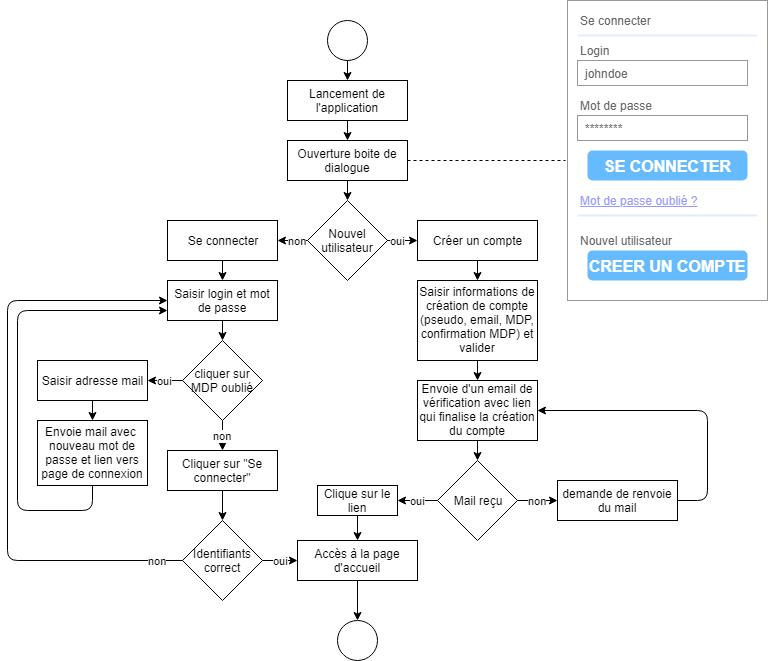

The diagram above was exported from draw.io. Its source (the exported page's mxGraphModel, read from the mxfile embedded in the PNG):
<mxGraphModel dx="1010" dy="582" grid="1" gridSize="10" guides="1" tooltips="1" connect="1" arrows="1" fold="1" page="1" pageScale="1" pageWidth="827" pageHeight="1169" math="0" shadow="0">
  <root>
    <mxCell id="0" />
    <mxCell id="1" parent="0" />
    <mxCell id="bL_9rEefn_iGsoXSYHlg-1" value="" style="ellipse;whiteSpace=wrap;html=1;aspect=fixed;" vertex="1" parent="1">
      <mxGeometry x="360" y="40" width="40" height="40" as="geometry" />
    </mxCell>
    <mxCell id="bL_9rEefn_iGsoXSYHlg-2" value="&lt;font style=&quot;vertical-align: inherit&quot;&gt;&lt;font style=&quot;vertical-align: inherit&quot;&gt;Lancement de l'application&lt;/font&gt;&lt;/font&gt;" style="rounded=0;whiteSpace=wrap;html=1;" vertex="1" parent="1">
      <mxGeometry x="320" y="100" width="120" height="40" as="geometry" />
    </mxCell>
    <mxCell id="bL_9rEefn_iGsoXSYHlg-3" value="&lt;font style=&quot;vertical-align: inherit&quot;&gt;&lt;font style=&quot;vertical-align: inherit&quot;&gt;Ouverture boite de dialogue&lt;/font&gt;&lt;/font&gt;" style="rounded=0;whiteSpace=wrap;html=1;" vertex="1" parent="1">
      <mxGeometry x="320" y="160" width="120" height="40" as="geometry" />
    </mxCell>
    <mxCell id="bL_9rEefn_iGsoXSYHlg-4" value="&lt;font style=&quot;vertical-align: inherit&quot;&gt;&lt;font style=&quot;vertical-align: inherit&quot;&gt;Nouvel utilisateur&lt;/font&gt;&lt;/font&gt;" style="rhombus;whiteSpace=wrap;html=1;" vertex="1" parent="1">
      <mxGeometry x="340" y="220" width="80" height="80" as="geometry" />
    </mxCell>
    <mxCell id="bL_9rEefn_iGsoXSYHlg-5" value="&lt;font style=&quot;vertical-align: inherit&quot;&gt;&lt;font style=&quot;vertical-align: inherit&quot;&gt;Se connecter&lt;/font&gt;&lt;/font&gt;" style="rounded=0;whiteSpace=wrap;html=1;" vertex="1" parent="1">
      <mxGeometry x="200" y="240" width="110" height="40" as="geometry" />
    </mxCell>
    <mxCell id="bL_9rEefn_iGsoXSYHlg-6" value="&lt;font style=&quot;vertical-align: inherit&quot;&gt;&lt;font style=&quot;vertical-align: inherit&quot;&gt;&lt;font style=&quot;vertical-align: inherit&quot;&gt;&lt;font style=&quot;vertical-align: inherit&quot;&gt;Créer un compte&lt;/font&gt;&lt;/font&gt;&lt;/font&gt;&lt;/font&gt;" style="rounded=0;whiteSpace=wrap;html=1;" vertex="1" parent="1">
      <mxGeometry x="450" y="240" width="120" height="40" as="geometry" />
    </mxCell>
    <mxCell id="bL_9rEefn_iGsoXSYHlg-7" value="" style="endArrow=classic;html=1;exitX=0.5;exitY=1;exitDx=0;exitDy=0;entryX=0.5;entryY=0;entryDx=0;entryDy=0;" edge="1" parent="1" source="bL_9rEefn_iGsoXSYHlg-1" target="bL_9rEefn_iGsoXSYHlg-2">
      <mxGeometry width="50" height="50" relative="1" as="geometry">
        <mxPoint x="200" y="410" as="sourcePoint" />
        <mxPoint x="340" y="390" as="targetPoint" />
      </mxGeometry>
    </mxCell>
    <mxCell id="bL_9rEefn_iGsoXSYHlg-8" value="" style="endArrow=classic;html=1;exitX=0.5;exitY=1;exitDx=0;exitDy=0;entryX=0.5;entryY=0;entryDx=0;entryDy=0;" edge="1" parent="1" source="bL_9rEefn_iGsoXSYHlg-2" target="bL_9rEefn_iGsoXSYHlg-3">
      <mxGeometry width="50" height="50" relative="1" as="geometry">
        <mxPoint x="200" y="370" as="sourcePoint" />
        <mxPoint x="250" y="320" as="targetPoint" />
      </mxGeometry>
    </mxCell>
    <mxCell id="bL_9rEefn_iGsoXSYHlg-9" value="" style="endArrow=classic;html=1;exitX=0.5;exitY=1;exitDx=0;exitDy=0;entryX=0.5;entryY=0;entryDx=0;entryDy=0;" edge="1" parent="1" source="bL_9rEefn_iGsoXSYHlg-3" target="bL_9rEefn_iGsoXSYHlg-4">
      <mxGeometry width="50" height="50" relative="1" as="geometry">
        <mxPoint x="200" y="370" as="sourcePoint" />
        <mxPoint x="250" y="320" as="targetPoint" />
      </mxGeometry>
    </mxCell>
    <mxCell id="bL_9rEefn_iGsoXSYHlg-10" value="non" style="endArrow=classic;html=1;exitX=0;exitY=0.5;exitDx=0;exitDy=0;entryX=1;entryY=0.5;entryDx=0;entryDy=0;" edge="1" parent="1" source="bL_9rEefn_iGsoXSYHlg-4" target="bL_9rEefn_iGsoXSYHlg-5">
      <mxGeometry x="-0.3333" width="50" height="50" relative="1" as="geometry">
        <mxPoint x="200" y="370" as="sourcePoint" />
        <mxPoint x="250" y="320" as="targetPoint" />
        <mxPoint as="offset" />
      </mxGeometry>
    </mxCell>
    <mxCell id="bL_9rEefn_iGsoXSYHlg-11" value="oui" style="endArrow=classic;html=1;exitX=1;exitY=0.5;exitDx=0;exitDy=0;entryX=0;entryY=0.5;entryDx=0;entryDy=0;" edge="1" parent="1" source="bL_9rEefn_iGsoXSYHlg-4" target="bL_9rEefn_iGsoXSYHlg-6">
      <mxGeometry x="-0.3333" width="50" height="50" relative="1" as="geometry">
        <mxPoint x="200" y="370" as="sourcePoint" />
        <mxPoint x="250" y="320" as="targetPoint" />
        <mxPoint as="offset" />
      </mxGeometry>
    </mxCell>
    <mxCell id="bL_9rEefn_iGsoXSYHlg-12" value="&lt;font style=&quot;vertical-align: inherit&quot;&gt;&lt;font style=&quot;vertical-align: inherit&quot;&gt;Saisir login et mot de passe&lt;/font&gt;&lt;/font&gt;" style="rounded=0;whiteSpace=wrap;html=1;" vertex="1" parent="1">
      <mxGeometry x="200" y="300" width="110" height="40" as="geometry" />
    </mxCell>
    <mxCell id="bL_9rEefn_iGsoXSYHlg-13" value="" style="endArrow=classic;html=1;exitX=0.5;exitY=1;exitDx=0;exitDy=0;entryX=0.5;entryY=0;entryDx=0;entryDy=0;" edge="1" parent="1" source="bL_9rEefn_iGsoXSYHlg-5" target="bL_9rEefn_iGsoXSYHlg-12">
      <mxGeometry width="50" height="50" relative="1" as="geometry">
        <mxPoint x="200" y="410" as="sourcePoint" />
        <mxPoint x="260" y="300" as="targetPoint" />
      </mxGeometry>
    </mxCell>
    <mxCell id="bL_9rEefn_iGsoXSYHlg-23" value="" style="endArrow=none;dashed=1;html=1;entryX=-0.01;entryY=0.533;entryDx=0;entryDy=0;exitX=1;exitY=0.5;exitDx=0;exitDy=0;entryPerimeter=0;" edge="1" parent="1" source="bL_9rEefn_iGsoXSYHlg-3" target="bL_9rEefn_iGsoXSYHlg-25">
      <mxGeometry width="50" height="50" relative="1" as="geometry">
        <mxPoint x="180" y="322.6" as="sourcePoint" />
        <mxPoint x="70" y="470" as="targetPoint" />
      </mxGeometry>
    </mxCell>
    <mxCell id="bL_9rEefn_iGsoXSYHlg-25" value="" style="strokeWidth=1;shadow=0;dashed=0;align=center;html=1;shape=mxgraph.mockup.forms.rrect;rSize=0;strokeColor=#999999;fillColor=#ffffff;" vertex="1" parent="1">
      <mxGeometry x="600" y="20" width="200" height="300" as="geometry" />
    </mxCell>
    <mxCell id="bL_9rEefn_iGsoXSYHlg-26" value="Se connecter" style="strokeWidth=1;shadow=0;dashed=0;align=center;html=1;shape=mxgraph.mockup.forms.anchor;fontSize=12;fontColor=#666666;align=left;resizeWidth=1;spacingLeft=0;" vertex="1" parent="bL_9rEefn_iGsoXSYHlg-25">
      <mxGeometry width="100" height="20" relative="1" as="geometry">
        <mxPoint x="10" y="10" as="offset" />
      </mxGeometry>
    </mxCell>
    <mxCell id="bL_9rEefn_iGsoXSYHlg-27" value="" style="shape=line;strokeColor=#ddeeff;strokeWidth=2;html=1;resizeWidth=1;" vertex="1" parent="bL_9rEefn_iGsoXSYHlg-25">
      <mxGeometry width="180" height="10" relative="1" as="geometry">
        <mxPoint x="10" y="30" as="offset" />
      </mxGeometry>
    </mxCell>
    <mxCell id="bL_9rEefn_iGsoXSYHlg-28" value="Login" style="strokeWidth=1;shadow=0;dashed=0;align=center;html=1;shape=mxgraph.mockup.forms.anchor;fontSize=12;fontColor=#666666;align=left;resizeWidth=1;spacingLeft=0;" vertex="1" parent="bL_9rEefn_iGsoXSYHlg-25">
      <mxGeometry width="100" height="20" relative="1" as="geometry">
        <mxPoint x="10" y="40" as="offset" />
      </mxGeometry>
    </mxCell>
    <mxCell id="bL_9rEefn_iGsoXSYHlg-29" value="johndoe" style="strokeWidth=1;shadow=0;dashed=0;align=center;html=1;shape=mxgraph.mockup.forms.rrect;rSize=0;strokeColor=#999999;fontColor=#666666;align=left;spacingLeft=5;resizeWidth=1;" vertex="1" parent="bL_9rEefn_iGsoXSYHlg-25">
      <mxGeometry width="170" height="25" relative="1" as="geometry">
        <mxPoint x="10" y="60" as="offset" />
      </mxGeometry>
    </mxCell>
    <mxCell id="bL_9rEefn_iGsoXSYHlg-30" value="Mot de passe" style="strokeWidth=1;shadow=0;dashed=0;align=center;html=1;shape=mxgraph.mockup.forms.anchor;fontSize=12;fontColor=#666666;align=left;resizeWidth=1;spacingLeft=0;" vertex="1" parent="bL_9rEefn_iGsoXSYHlg-25">
      <mxGeometry width="100" height="20" relative="1" as="geometry">
        <mxPoint x="10" y="95" as="offset" />
      </mxGeometry>
    </mxCell>
    <mxCell id="bL_9rEefn_iGsoXSYHlg-31" value="********" style="strokeWidth=1;shadow=0;dashed=0;align=center;html=1;shape=mxgraph.mockup.forms.rrect;rSize=0;strokeColor=#999999;fontColor=#666666;align=left;spacingLeft=5;resizeWidth=1;" vertex="1" parent="bL_9rEefn_iGsoXSYHlg-25">
      <mxGeometry width="170" height="25" relative="1" as="geometry">
        <mxPoint x="10" y="115" as="offset" />
      </mxGeometry>
    </mxCell>
    <mxCell id="bL_9rEefn_iGsoXSYHlg-32" value="SE CONNECTER" style="strokeWidth=1;shadow=0;dashed=0;align=center;html=1;shape=mxgraph.mockup.forms.rrect;rSize=5;strokeColor=none;fontColor=#ffffff;fillColor=#66bbff;fontSize=16;fontStyle=1;" vertex="1" parent="bL_9rEefn_iGsoXSYHlg-25">
      <mxGeometry y="1" width="160" height="30" relative="1" as="geometry">
        <mxPoint x="20" y="-150" as="offset" />
      </mxGeometry>
    </mxCell>
    <mxCell id="bL_9rEefn_iGsoXSYHlg-33" value="Mot de passe oublié ?" style="strokeWidth=1;shadow=0;dashed=0;align=center;html=1;shape=mxgraph.mockup.forms.anchor;fontSize=12;fontColor=#9999ff;align=left;spacingLeft=0;fontStyle=4;resizeWidth=1;" vertex="1" parent="bL_9rEefn_iGsoXSYHlg-25">
      <mxGeometry y="1" width="150" height="20" relative="1" as="geometry">
        <mxPoint x="10" y="-110" as="offset" />
      </mxGeometry>
    </mxCell>
    <mxCell id="bL_9rEefn_iGsoXSYHlg-34" value="" style="shape=line;strokeColor=#ddeeff;strokeWidth=2;html=1;resizeWidth=1;" vertex="1" parent="bL_9rEefn_iGsoXSYHlg-25">
      <mxGeometry y="1" width="180" height="10" relative="1" as="geometry">
        <mxPoint x="10" y="-90" as="offset" />
      </mxGeometry>
    </mxCell>
    <mxCell id="bL_9rEefn_iGsoXSYHlg-35" value="Nouvel utilisateur" style="strokeWidth=1;shadow=0;dashed=0;align=center;html=1;shape=mxgraph.mockup.forms.anchor;fontSize=12;fontColor=#666666;align=left;spacingLeft=0;resizeWidth=1;" vertex="1" parent="bL_9rEefn_iGsoXSYHlg-25">
      <mxGeometry y="1" width="150" height="20" relative="1" as="geometry">
        <mxPoint x="10" y="-70" as="offset" />
      </mxGeometry>
    </mxCell>
    <mxCell id="bL_9rEefn_iGsoXSYHlg-36" value="CREER UN COMPTE" style="strokeWidth=1;shadow=0;dashed=0;align=center;html=1;shape=mxgraph.mockup.forms.rrect;rSize=5;strokeColor=none;fontColor=#ffffff;fillColor=#66bbff;fontSize=16;fontStyle=1;" vertex="1" parent="bL_9rEefn_iGsoXSYHlg-25">
      <mxGeometry y="1" width="160" height="30" relative="1" as="geometry">
        <mxPoint x="20" y="-50" as="offset" />
      </mxGeometry>
    </mxCell>
    <mxCell id="bL_9rEefn_iGsoXSYHlg-38" value="cliquer sur MDP oublié" style="rhombus;whiteSpace=wrap;html=1;" vertex="1" parent="1">
      <mxGeometry x="215" y="360" width="80" height="80" as="geometry" />
    </mxCell>
    <mxCell id="bL_9rEefn_iGsoXSYHlg-40" value="&lt;font style=&quot;vertical-align: inherit&quot;&gt;&lt;font style=&quot;vertical-align: inherit&quot;&gt;Cliquer sur &quot;Se connecter&quot;&lt;/font&gt;&lt;/font&gt;" style="rounded=0;whiteSpace=wrap;html=1;" vertex="1" parent="1">
      <mxGeometry x="200" y="470" width="110" height="40" as="geometry" />
    </mxCell>
    <mxCell id="bL_9rEefn_iGsoXSYHlg-41" value="" style="endArrow=classic;html=1;exitX=0.5;exitY=1;exitDx=0;exitDy=0;entryX=0.5;entryY=0;entryDx=0;entryDy=0;" edge="1" parent="1" source="bL_9rEefn_iGsoXSYHlg-12" target="bL_9rEefn_iGsoXSYHlg-38">
      <mxGeometry width="50" height="50" relative="1" as="geometry">
        <mxPoint x="80" y="570" as="sourcePoint" />
        <mxPoint x="130" y="520" as="targetPoint" />
      </mxGeometry>
    </mxCell>
    <mxCell id="bL_9rEefn_iGsoXSYHlg-42" value="oui" style="endArrow=classic;html=1;exitX=0;exitY=0.5;exitDx=0;exitDy=0;entryX=1;entryY=0.5;entryDx=0;entryDy=0;" edge="1" parent="1" source="bL_9rEefn_iGsoXSYHlg-38" target="bL_9rEefn_iGsoXSYHlg-53">
      <mxGeometry width="50" height="50" relative="1" as="geometry">
        <mxPoint x="80" y="570" as="sourcePoint" />
        <mxPoint x="190" y="400" as="targetPoint" />
      </mxGeometry>
    </mxCell>
    <mxCell id="bL_9rEefn_iGsoXSYHlg-43" value="non" style="endArrow=classic;html=1;exitX=0.5;exitY=1;exitDx=0;exitDy=0;entryX=0.5;entryY=0;entryDx=0;entryDy=0;" edge="1" parent="1" source="bL_9rEefn_iGsoXSYHlg-38" target="bL_9rEefn_iGsoXSYHlg-40">
      <mxGeometry width="50" height="50" relative="1" as="geometry">
        <mxPoint x="80" y="570" as="sourcePoint" />
        <mxPoint x="130" y="520" as="targetPoint" />
      </mxGeometry>
    </mxCell>
    <mxCell id="bL_9rEefn_iGsoXSYHlg-44" value="&lt;font style=&quot;vertical-align: inherit&quot;&gt;&lt;font style=&quot;vertical-align: inherit&quot;&gt;Identifiants correct&lt;/font&gt;&lt;/font&gt;" style="rhombus;whiteSpace=wrap;html=1;" vertex="1" parent="1">
      <mxGeometry x="215" y="540" width="80" height="80" as="geometry" />
    </mxCell>
    <mxCell id="bL_9rEefn_iGsoXSYHlg-46" value="&lt;font style=&quot;vertical-align: inherit&quot;&gt;&lt;font style=&quot;vertical-align: inherit&quot;&gt;Accès à la page d'accueil&lt;/font&gt;&lt;/font&gt;" style="rounded=0;whiteSpace=wrap;html=1;" vertex="1" parent="1">
      <mxGeometry x="330" y="560" width="120" height="40" as="geometry" />
    </mxCell>
    <mxCell id="bL_9rEefn_iGsoXSYHlg-48" value="non" style="endArrow=classic;html=1;exitX=0;exitY=0.5;exitDx=0;exitDy=0;entryX=0;entryY=0.5;entryDx=0;entryDy=0;" edge="1" parent="1" source="bL_9rEefn_iGsoXSYHlg-44" target="bL_9rEefn_iGsoXSYHlg-12">
      <mxGeometry x="-0.916" width="50" height="50" relative="1" as="geometry">
        <mxPoint x="80" y="670" as="sourcePoint" />
        <mxPoint x="130" y="620" as="targetPoint" />
        <Array as="points">
          <mxPoint x="40" y="580" />
          <mxPoint x="40" y="320" />
        </Array>
        <mxPoint as="offset" />
      </mxGeometry>
    </mxCell>
    <mxCell id="bL_9rEefn_iGsoXSYHlg-49" value="" style="endArrow=classic;html=1;exitX=0.5;exitY=1;exitDx=0;exitDy=0;entryX=0.5;entryY=0;entryDx=0;entryDy=0;" edge="1" parent="1" source="bL_9rEefn_iGsoXSYHlg-40" target="bL_9rEefn_iGsoXSYHlg-44">
      <mxGeometry width="50" height="50" relative="1" as="geometry">
        <mxPoint x="30" y="670" as="sourcePoint" />
        <mxPoint x="80" y="620" as="targetPoint" />
      </mxGeometry>
    </mxCell>
    <mxCell id="bL_9rEefn_iGsoXSYHlg-50" value="oui" style="endArrow=classic;html=1;exitX=1;exitY=0.5;exitDx=0;exitDy=0;entryX=0;entryY=0.5;entryDx=0;entryDy=0;" edge="1" parent="1" source="bL_9rEefn_iGsoXSYHlg-44" target="bL_9rEefn_iGsoXSYHlg-46">
      <mxGeometry width="50" height="50" relative="1" as="geometry">
        <mxPoint x="30" y="670" as="sourcePoint" />
        <mxPoint x="80" y="620" as="targetPoint" />
      </mxGeometry>
    </mxCell>
    <mxCell id="bL_9rEefn_iGsoXSYHlg-51" value="" style="ellipse;whiteSpace=wrap;html=1;aspect=fixed;" vertex="1" parent="1">
      <mxGeometry x="370" y="640" width="40" height="40" as="geometry" />
    </mxCell>
    <mxCell id="bL_9rEefn_iGsoXSYHlg-52" value="" style="endArrow=classic;html=1;exitX=0.5;exitY=1;exitDx=0;exitDy=0;entryX=0.5;entryY=0;entryDx=0;entryDy=0;" edge="1" parent="1" source="bL_9rEefn_iGsoXSYHlg-46" target="bL_9rEefn_iGsoXSYHlg-51">
      <mxGeometry width="50" height="50" relative="1" as="geometry">
        <mxPoint x="30" y="710" as="sourcePoint" />
        <mxPoint x="80" y="660" as="targetPoint" />
      </mxGeometry>
    </mxCell>
    <mxCell id="bL_9rEefn_iGsoXSYHlg-53" value="Saisir adresse mail" style="rounded=0;whiteSpace=wrap;html=1;" vertex="1" parent="1">
      <mxGeometry x="70" y="380" width="110" height="40" as="geometry" />
    </mxCell>
    <mxCell id="bL_9rEefn_iGsoXSYHlg-54" value="Envoie mail avec&amp;nbsp; nouveau mot de passe et lien vers page de connexion" style="rounded=0;whiteSpace=wrap;html=1;" vertex="1" parent="1">
      <mxGeometry x="70" y="440" width="110" height="65" as="geometry" />
    </mxCell>
    <mxCell id="bL_9rEefn_iGsoXSYHlg-55" value="Saisir informations de création de compte (pseudo, email, MDP, confirmation MDP) et valider" style="rounded=0;whiteSpace=wrap;html=1;" vertex="1" parent="1">
      <mxGeometry x="450" y="300" width="120" height="80" as="geometry" />
    </mxCell>
    <mxCell id="bL_9rEefn_iGsoXSYHlg-56" value="Envoie d'un email de vérification avec lien qui finalise la création du compte" style="rounded=0;whiteSpace=wrap;html=1;" vertex="1" parent="1">
      <mxGeometry x="450" y="400" width="120" height="60" as="geometry" />
    </mxCell>
    <mxCell id="bL_9rEefn_iGsoXSYHlg-57" value="Clique sur le lien" style="rounded=0;whiteSpace=wrap;html=1;" vertex="1" parent="1">
      <mxGeometry x="350" y="505" width="80" height="30" as="geometry" />
    </mxCell>
    <mxCell id="bL_9rEefn_iGsoXSYHlg-58" value="Mail reçu" style="rhombus;whiteSpace=wrap;html=1;" vertex="1" parent="1">
      <mxGeometry x="470" y="480" width="80" height="80" as="geometry" />
    </mxCell>
    <mxCell id="bL_9rEefn_iGsoXSYHlg-59" value="demande de renvoie du mail" style="rounded=0;whiteSpace=wrap;html=1;" vertex="1" parent="1">
      <mxGeometry x="590" y="500" width="120" height="40" as="geometry" />
    </mxCell>
    <mxCell id="bL_9rEefn_iGsoXSYHlg-60" value="" style="endArrow=classic;html=1;exitX=0.5;exitY=1;exitDx=0;exitDy=0;entryX=0.5;entryY=0;entryDx=0;entryDy=0;" edge="1" parent="1" source="bL_9rEefn_iGsoXSYHlg-6" target="bL_9rEefn_iGsoXSYHlg-55">
      <mxGeometry width="50" height="50" relative="1" as="geometry">
        <mxPoint x="30" y="750" as="sourcePoint" />
        <mxPoint x="80" y="700" as="targetPoint" />
      </mxGeometry>
    </mxCell>
    <mxCell id="bL_9rEefn_iGsoXSYHlg-61" value="" style="endArrow=classic;html=1;exitX=0.5;exitY=1;exitDx=0;exitDy=0;entryX=0.5;entryY=0;entryDx=0;entryDy=0;" edge="1" parent="1" source="bL_9rEefn_iGsoXSYHlg-55" target="bL_9rEefn_iGsoXSYHlg-56">
      <mxGeometry width="50" height="50" relative="1" as="geometry">
        <mxPoint x="30" y="750" as="sourcePoint" />
        <mxPoint x="80" y="700" as="targetPoint" />
      </mxGeometry>
    </mxCell>
    <mxCell id="bL_9rEefn_iGsoXSYHlg-62" value="" style="endArrow=classic;html=1;exitX=0.5;exitY=1;exitDx=0;exitDy=0;entryX=0.5;entryY=0;entryDx=0;entryDy=0;" edge="1" parent="1" source="bL_9rEefn_iGsoXSYHlg-56" target="bL_9rEefn_iGsoXSYHlg-58">
      <mxGeometry width="50" height="50" relative="1" as="geometry">
        <mxPoint x="30" y="750" as="sourcePoint" />
        <mxPoint x="80" y="700" as="targetPoint" />
      </mxGeometry>
    </mxCell>
    <mxCell id="bL_9rEefn_iGsoXSYHlg-63" value="oui" style="endArrow=classic;html=1;exitX=0;exitY=0.5;exitDx=0;exitDy=0;entryX=1;entryY=0.5;entryDx=0;entryDy=0;" edge="1" parent="1" source="bL_9rEefn_iGsoXSYHlg-58" target="bL_9rEefn_iGsoXSYHlg-57">
      <mxGeometry width="50" height="50" relative="1" as="geometry">
        <mxPoint x="30" y="750" as="sourcePoint" />
        <mxPoint x="80" y="700" as="targetPoint" />
      </mxGeometry>
    </mxCell>
    <mxCell id="bL_9rEefn_iGsoXSYHlg-64" value="non" style="endArrow=classic;html=1;exitX=1;exitY=0.5;exitDx=0;exitDy=0;entryX=0;entryY=0.5;entryDx=0;entryDy=0;" edge="1" parent="1" source="bL_9rEefn_iGsoXSYHlg-58" target="bL_9rEefn_iGsoXSYHlg-59">
      <mxGeometry width="50" height="50" relative="1" as="geometry">
        <mxPoint x="30" y="750" as="sourcePoint" />
        <mxPoint x="80" y="700" as="targetPoint" />
      </mxGeometry>
    </mxCell>
    <mxCell id="bL_9rEefn_iGsoXSYHlg-66" value="" style="endArrow=classic;html=1;exitX=0.5;exitY=1;exitDx=0;exitDy=0;entryX=0.5;entryY=0;entryDx=0;entryDy=0;" edge="1" parent="1" source="bL_9rEefn_iGsoXSYHlg-57" target="bL_9rEefn_iGsoXSYHlg-46">
      <mxGeometry width="50" height="50" relative="1" as="geometry">
        <mxPoint x="30" y="750" as="sourcePoint" />
        <mxPoint x="620" y="710" as="targetPoint" />
      </mxGeometry>
    </mxCell>
    <mxCell id="bL_9rEefn_iGsoXSYHlg-68" value="" style="endArrow=classic;html=1;exitX=0.5;exitY=1;exitDx=0;exitDy=0;entryX=0.5;entryY=0;entryDx=0;entryDy=0;" edge="1" parent="1" source="bL_9rEefn_iGsoXSYHlg-53" target="bL_9rEefn_iGsoXSYHlg-54">
      <mxGeometry width="50" height="50" relative="1" as="geometry">
        <mxPoint x="30" y="750" as="sourcePoint" />
        <mxPoint x="80" y="700" as="targetPoint" />
      </mxGeometry>
    </mxCell>
    <mxCell id="bL_9rEefn_iGsoXSYHlg-69" value="" style="endArrow=classic;html=1;exitX=0.5;exitY=1;exitDx=0;exitDy=0;entryX=0;entryY=0.75;entryDx=0;entryDy=0;" edge="1" parent="1" source="bL_9rEefn_iGsoXSYHlg-54" target="bL_9rEefn_iGsoXSYHlg-12">
      <mxGeometry width="50" height="50" relative="1" as="geometry">
        <mxPoint x="30" y="750" as="sourcePoint" />
        <mxPoint x="80" y="700" as="targetPoint" />
        <Array as="points">
          <mxPoint x="125" y="530" />
          <mxPoint x="50" y="530" />
          <mxPoint x="50" y="330" />
        </Array>
      </mxGeometry>
    </mxCell>
    <mxCell id="bL_9rEefn_iGsoXSYHlg-71" value="" style="endArrow=classic;html=1;exitX=1;exitY=0.5;exitDx=0;exitDy=0;entryX=1;entryY=0.5;entryDx=0;entryDy=0;" edge="1" parent="1" source="bL_9rEefn_iGsoXSYHlg-59" target="bL_9rEefn_iGsoXSYHlg-56">
      <mxGeometry width="50" height="50" relative="1" as="geometry">
        <mxPoint x="30" y="750" as="sourcePoint" />
        <mxPoint x="80" y="700" as="targetPoint" />
        <Array as="points">
          <mxPoint x="740" y="520" />
          <mxPoint x="740" y="430" />
        </Array>
      </mxGeometry>
    </mxCell>
  </root>
</mxGraphModel>